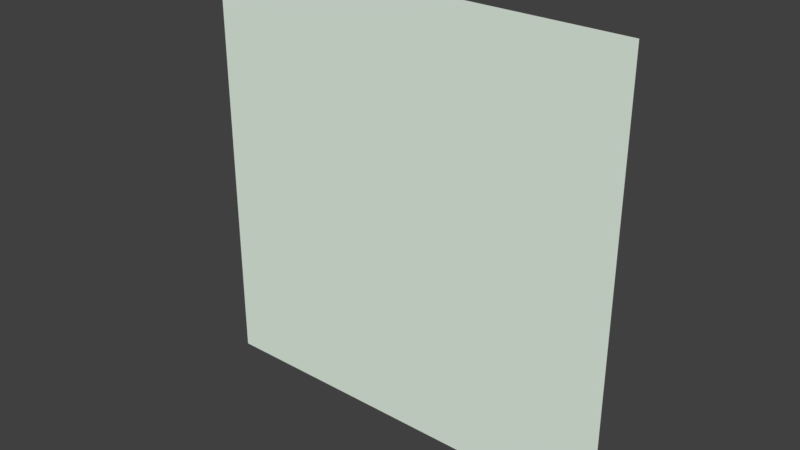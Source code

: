 # Source: background.blend  (saved by Blender 2.79.0; exported with 4.5.12 LTS)
import bpy
from mathutils import Matrix  # noqa: F401  (used for matrix-valued properties, if any)

bpy.ops.wm.read_factory_settings(use_empty=True)
scene = bpy.context.scene
scene.name = 'Scene'

# ---- collections
col_collection_1 = bpy.data.collections.new('Collection 1'); scene.collection.children.link(col_collection_1)

# ---- materials (node trees are filled in below, after node groups)
mat_material = bpy.data.materials.new('Material')
mat_material.alpha_threshold = 0.0
mat_material.use_transparent_shadow = False
mat_material.preview_render_type = 'FLAT'
mat_material.diffuse_color = (0.8, 0.9, 0.8, 1.0)
mat_material.roughness = 0.5
mat_material.line_color = (0.0, 0.0, 0.0, 1.0)

# ---- material node trees

# ---- world
world_world = bpy.data.worlds.new('World'); scene.world = world_world
world_world.color = (0.05088, 0.05088, 0.05088)
world_world.use_sun_shadow = False
world_world.sun_shadow_jitter_overblur = 0.0
world_world.cycles.sampling_method = 'MANUAL'

# ---- meshes
me_plane = bpy.data.meshes.new('Plane')
me_plane.from_pydata([(-1.0, -1.0, 0.0), (1.0, -1.0, 0.0), (-1.0, 1.0, 0.0), (1.0, 1.0, 0.0)], [], [(0, 1, 3, 2)])
me_plane.materials.append(mat_material)
me_plane.use_remesh_preserve_volume = False
me_plane.use_remesh_preserve_attributes = False
me_plane.use_mirror_vertex_groups = False
me_plane.update()

# ---- objects
ob_plane = bpy.data.objects.new('Plane', me_plane)

# ---- transforms, parenting, visibility, modifiers, constraints
ob_plane.location = (0.0, 0.0, 0.0)
ob_plane.rotation_euler = (1.571, 0.0, 0.0)
ob_plane.scale = (0.5, 0.5, 1.0)
ob_plane.lineart.crease_threshold = 0.0

# ---- collection membership
col_collection_1.objects.link(ob_plane)

# ---- scene / render settings (as saved in the file)
scene.frame_start = 1; scene.frame_end = 250; scene.frame_set(1)
scene.render.engine = 'BLENDER_EEVEE_NEXT'
scene.render.resolution_percentage = 50
scene.render.dither_intensity = 0.0
scene.cycles.use_denoising = False
scene.cycles.samples = 128
scene.cycles.sampling_pattern = 'TABULATED_SOBOL'
scene.cycles.use_adaptive_sampling = False
scene.cycles.use_light_tree = False
scene.cycles.blur_glossy = 0.0
scene.cycles.sample_clamp_indirect = 0.0
scene.view_settings.view_transform = 'Standard'
bpy.context.view_layer.update()

# ---- added for rendering (the .blend has no active camera and no usable light): camera, sun
cam_auto = bpy.data.cameras.new('AutoCamera')
cam_auto.lens = 50.0
cam_auto.sensor_width = 36.0
cam_auto.clip_end = 1000.0
ob_auto_camera = bpy.data.objects.new('AutoCamera', cam_auto)
scene.collection.objects.link(ob_auto_camera)
ob_auto_camera.location = (1.30847, -1.57016, 1.04677)
ob_auto_camera.rotation_euler = (1.09748, -7.21219e-08, 0.694738)
scene.camera = ob_auto_camera
light_auto_sun = bpy.data.lights.new('AutoSun', 'SUN')
light_auto_sun.energy = 3.0
light_auto_sun.angle = 0.0523599
ob_auto_sun = bpy.data.objects.new('AutoSun', light_auto_sun)
scene.collection.objects.link(ob_auto_sun)
ob_auto_sun.rotation_euler = (0.872665, 0.174533, 0.523599)
bpy.context.view_layer.update()
